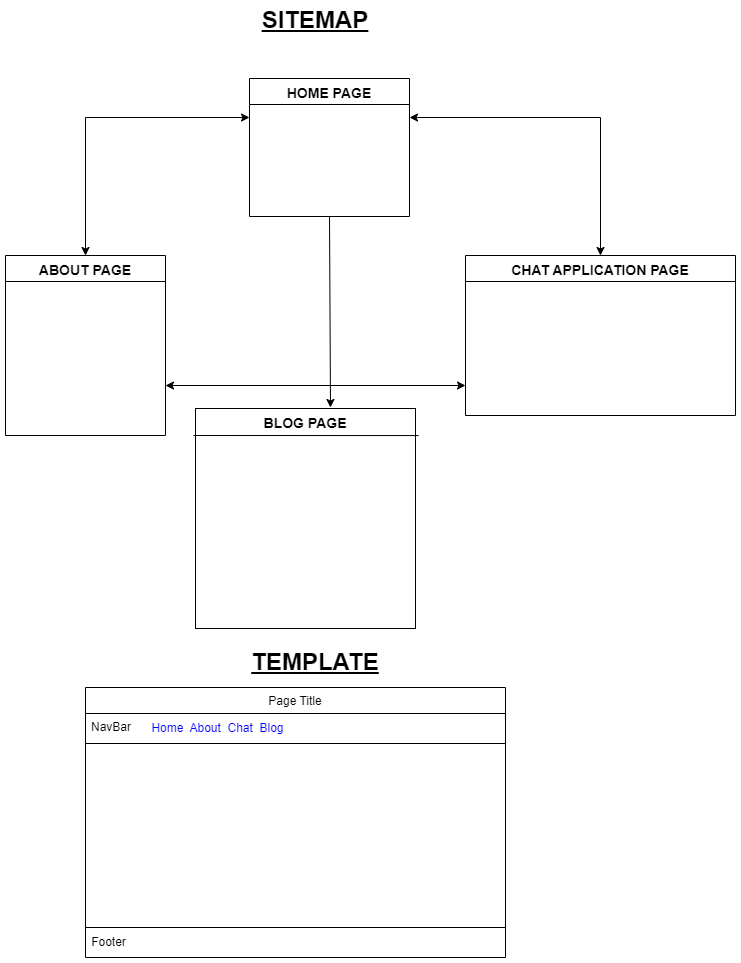

The diagram above was exported from draw.io. Its source (the exported page's mxGraphModel, read from the mxfile embedded in the PNG):
<mxGraphModel dx="1434" dy="796" grid="1" gridSize="10" guides="1" tooltips="1" connect="1" arrows="1" fold="1" page="1" pageScale="1" pageWidth="827" pageHeight="1169" math="0" shadow="0">
  <root>
    <mxCell id="WIyWlLk6GJQsqaUBKTNV-0" />
    <mxCell id="WIyWlLk6GJQsqaUBKTNV-1" parent="WIyWlLk6GJQsqaUBKTNV-0" />
    <mxCell id="zkfFHV4jXpPFQw0GAbJ--0" value="HOME PAGE" style="swimlane;fontStyle=1;align=center;verticalAlign=top;childLayout=stackLayout;horizontal=1;startSize=26;horizontalStack=0;resizeParent=1;resizeLast=0;collapsible=1;marginBottom=0;rounded=0;shadow=0;strokeWidth=1;fontSize=14;" parent="WIyWlLk6GJQsqaUBKTNV-1" vertex="1">
      <mxGeometry x="311" y="103" width="160" height="138" as="geometry">
        <mxRectangle x="230" y="140" width="160" height="26" as="alternateBounds" />
      </mxGeometry>
    </mxCell>
    <mxCell id="zkfFHV4jXpPFQw0GAbJ--6" value="ABOUT PAGE" style="swimlane;fontStyle=1;align=center;verticalAlign=top;childLayout=stackLayout;horizontal=1;startSize=26;horizontalStack=0;resizeParent=1;resizeLast=0;collapsible=1;marginBottom=0;rounded=0;shadow=0;strokeWidth=1;fontSize=14;" parent="WIyWlLk6GJQsqaUBKTNV-1" vertex="1">
      <mxGeometry x="67" y="280" width="160" height="180" as="geometry">
        <mxRectangle x="130" y="380" width="160" height="26" as="alternateBounds" />
      </mxGeometry>
    </mxCell>
    <mxCell id="zkfFHV4jXpPFQw0GAbJ--13" value="CHAT APPLICATION PAGE" style="swimlane;fontStyle=1;align=center;verticalAlign=top;childLayout=stackLayout;horizontal=1;startSize=26;horizontalStack=0;resizeParent=1;resizeLast=0;collapsible=1;marginBottom=0;rounded=0;shadow=0;strokeWidth=1;fontSize=14;" parent="WIyWlLk6GJQsqaUBKTNV-1" vertex="1">
      <mxGeometry x="527" y="280" width="270" height="160" as="geometry">
        <mxRectangle x="340" y="380" width="170" height="26" as="alternateBounds" />
      </mxGeometry>
    </mxCell>
    <mxCell id="zkfFHV4jXpPFQw0GAbJ--17" value="Page Title" style="swimlane;fontStyle=0;align=center;verticalAlign=top;childLayout=stackLayout;horizontal=1;startSize=26;horizontalStack=0;resizeParent=1;resizeLast=0;collapsible=1;marginBottom=0;rounded=0;shadow=0;strokeWidth=1;" parent="WIyWlLk6GJQsqaUBKTNV-1" vertex="1">
      <mxGeometry x="147" y="712" width="420" height="270" as="geometry">
        <mxRectangle x="550" y="140" width="160" height="26" as="alternateBounds" />
      </mxGeometry>
    </mxCell>
    <mxCell id="zkfFHV4jXpPFQw0GAbJ--18" value="NavBar " style="text;align=left;verticalAlign=top;spacingLeft=4;spacingRight=4;overflow=hidden;rotatable=0;points=[[0,0.5],[1,0.5]];portConstraint=eastwest;fontColor=#000000;" parent="zkfFHV4jXpPFQw0GAbJ--17" vertex="1">
      <mxGeometry y="26" width="420" height="26" as="geometry" />
    </mxCell>
    <mxCell id="zkfFHV4jXpPFQw0GAbJ--23" value="" style="line;html=1;strokeWidth=1;align=left;verticalAlign=middle;spacingTop=-1;spacingLeft=3;spacingRight=3;rotatable=0;labelPosition=right;points=[];portConstraint=eastwest;" parent="zkfFHV4jXpPFQw0GAbJ--17" vertex="1">
      <mxGeometry y="52" width="420" height="8" as="geometry" />
    </mxCell>
    <mxCell id="YG1umXAV61slajHrb26N-12" value="" style="endArrow=none;html=1;rounded=0;" edge="1" parent="zkfFHV4jXpPFQw0GAbJ--17">
      <mxGeometry width="50" height="50" relative="1" as="geometry">
        <mxPoint y="240" as="sourcePoint" />
        <mxPoint x="420" y="240" as="targetPoint" />
      </mxGeometry>
    </mxCell>
    <mxCell id="YG1umXAV61slajHrb26N-4" value="" style="endArrow=classic;startArrow=classic;html=1;rounded=0;exitX=1;exitY=0.5;exitDx=0;exitDy=0;" edge="1" parent="WIyWlLk6GJQsqaUBKTNV-1">
      <mxGeometry width="50" height="50" relative="1" as="geometry">
        <mxPoint x="227" y="410" as="sourcePoint" />
        <mxPoint x="527" y="410" as="targetPoint" />
      </mxGeometry>
    </mxCell>
    <mxCell id="YG1umXAV61slajHrb26N-6" value="" style="endArrow=classic;startArrow=classic;html=1;rounded=0;entryX=1;entryY=0.5;entryDx=0;entryDy=0;exitX=0.5;exitY=0;exitDx=0;exitDy=0;" edge="1" parent="WIyWlLk6GJQsqaUBKTNV-1" source="zkfFHV4jXpPFQw0GAbJ--13">
      <mxGeometry width="50" height="50" relative="1" as="geometry">
        <mxPoint x="617" y="243" as="sourcePoint" />
        <mxPoint x="471" y="142" as="targetPoint" />
        <Array as="points">
          <mxPoint x="662" y="142" />
        </Array>
      </mxGeometry>
    </mxCell>
    <mxCell id="YG1umXAV61slajHrb26N-7" value="" style="endArrow=classic;startArrow=classic;html=1;rounded=0;entryX=0;entryY=0.5;entryDx=0;entryDy=0;exitX=0.5;exitY=0;exitDx=0;exitDy=0;" edge="1" parent="WIyWlLk6GJQsqaUBKTNV-1" source="zkfFHV4jXpPFQw0GAbJ--6">
      <mxGeometry width="50" height="50" relative="1" as="geometry">
        <mxPoint x="67" y="233" as="sourcePoint" />
        <mxPoint x="311" y="142" as="targetPoint" />
        <Array as="points">
          <mxPoint x="147" y="142" />
        </Array>
      </mxGeometry>
    </mxCell>
    <mxCell id="YG1umXAV61slajHrb26N-10" value="TEMPLATE" style="text;html=1;strokeColor=none;fillColor=none;align=center;verticalAlign=middle;whiteSpace=wrap;rounded=0;fontSize=24;fontStyle=5" vertex="1" parent="WIyWlLk6GJQsqaUBKTNV-1">
      <mxGeometry x="294" y="672" width="166" height="30" as="geometry" />
    </mxCell>
    <mxCell id="YG1umXAV61slajHrb26N-13" value="&lt;font style=&quot;font-size: 12px;&quot;&gt;Footer&lt;/font&gt;" style="text;html=1;align=center;verticalAlign=middle;resizable=0;points=[];autosize=1;strokeColor=none;fillColor=none;fontSize=12;" vertex="1" parent="WIyWlLk6GJQsqaUBKTNV-1">
      <mxGeometry x="140" y="952" width="60" height="30" as="geometry" />
    </mxCell>
    <mxCell id="YG1umXAV61slajHrb26N-14" value="&lt;font color=&quot;#0000ff&quot;&gt;Home&amp;nbsp; About&amp;nbsp; Chat&amp;nbsp; Blog&lt;/font&gt;" style="text;html=1;strokeColor=none;fillColor=none;align=center;verticalAlign=middle;whiteSpace=wrap;rounded=0;" vertex="1" parent="WIyWlLk6GJQsqaUBKTNV-1">
      <mxGeometry x="203" y="738" width="153" height="30" as="geometry" />
    </mxCell>
    <mxCell id="YG1umXAV61slajHrb26N-15" value="" style="whiteSpace=wrap;html=1;aspect=fixed;" vertex="1" parent="WIyWlLk6GJQsqaUBKTNV-1">
      <mxGeometry x="257" y="433" width="220" height="220" as="geometry" />
    </mxCell>
    <mxCell id="YG1umXAV61slajHrb26N-16" value="" style="endArrow=none;html=1;rounded=0;exitX=1.014;exitY=0.123;exitDx=0;exitDy=0;exitPerimeter=0;" edge="1" parent="WIyWlLk6GJQsqaUBKTNV-1" source="YG1umXAV61slajHrb26N-15">
      <mxGeometry width="50" height="50" relative="1" as="geometry">
        <mxPoint x="475.9000000000001" y="464.03999999999996" as="sourcePoint" />
        <mxPoint x="255" y="460" as="targetPoint" />
      </mxGeometry>
    </mxCell>
    <mxCell id="YG1umXAV61slajHrb26N-17" value="&lt;font style=&quot;font-size: 14px;&quot;&gt;BLOG PAGE&lt;/font&gt;" style="text;html=1;strokeColor=none;fillColor=none;align=center;verticalAlign=middle;whiteSpace=wrap;rounded=0;fontSize=16;fontStyle=1" vertex="1" parent="WIyWlLk6GJQsqaUBKTNV-1">
      <mxGeometry x="317" y="432" width="100" height="30" as="geometry" />
    </mxCell>
    <mxCell id="YG1umXAV61slajHrb26N-18" value="" style="endArrow=classic;html=1;rounded=0;exitX=0.5;exitY=1;exitDx=0;exitDy=0;entryX=0.75;entryY=0;entryDx=0;entryDy=0;" edge="1" parent="WIyWlLk6GJQsqaUBKTNV-1" source="zkfFHV4jXpPFQw0GAbJ--0" target="YG1umXAV61slajHrb26N-17">
      <mxGeometry width="50" height="50" relative="1" as="geometry">
        <mxPoint x="217" y="540" as="sourcePoint" />
        <mxPoint x="267" y="490" as="targetPoint" />
      </mxGeometry>
    </mxCell>
    <mxCell id="YG1umXAV61slajHrb26N-20" value="SITEMAP" style="text;html=1;strokeColor=none;fillColor=none;align=center;verticalAlign=middle;whiteSpace=wrap;rounded=0;fontSize=24;fontStyle=5" vertex="1" parent="WIyWlLk6GJQsqaUBKTNV-1">
      <mxGeometry x="207" y="30" width="340" height="30" as="geometry" />
    </mxCell>
  </root>
</mxGraphModel>